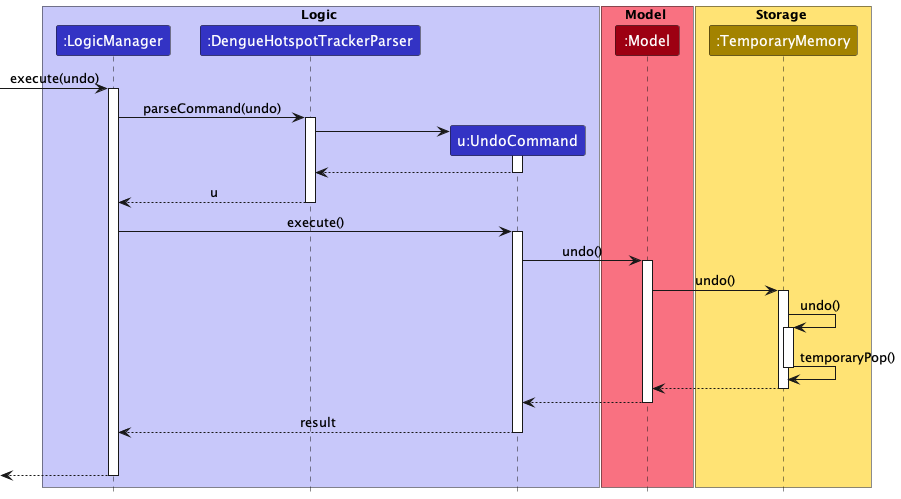

The diagram above was rendered by PlantUML. Its source (embedded in the PNG):
@startuml
!include style.puml

box Logic LOGIC_COLOR_T1
participant ":LogicManager" as LogicManager LOGIC_COLOR
participant ":DengueHotspotTrackerParser" as DengueHotspotTrackerParser LOGIC_COLOR
participant "u:UndoCommand" as UndoCommand LOGIC_COLOR
end box

box Model MODEL_COLOR_T1
participant ":Model" as Model MODEL_COLOR
end box
box Storage STORAGE_COLOR_T1
participant ":TemporaryMemory" as TemporaryMemory STORAGE_COLOR
end box
[-> LogicManager : execute(undo)
activate LogicManager

LogicManager -> DengueHotspotTrackerParser : parseCommand(undo)
activate DengueHotspotTrackerParser

create UndoCommand
DengueHotspotTrackerParser -> UndoCommand
activate UndoCommand

UndoCommand --> DengueHotspotTrackerParser
deactivate UndoCommand

DengueHotspotTrackerParser --> LogicManager : u
deactivate DengueHotspotTrackerParser

LogicManager -> UndoCommand : execute()
activate UndoCommand

UndoCommand -> Model : undo()
activate Model

Model -> TemporaryMemory : undo()
activate TemporaryMemory

TemporaryMemory -> TemporaryMemory :undo()
activate TemporaryMemory

TemporaryMemory -> TemporaryMemory :temporaryPop()
deactivate TemporaryMemory
TemporaryMemory --> Model :
deactivate TemporaryMemory

Model --> UndoCommand
deactivate Model

UndoCommand --> LogicManager : result
deactivate UndoCommand
UndoCommand -[hidden]-> LogicManager : result


[<--LogicManager
deactivate LogicManager
@enduml